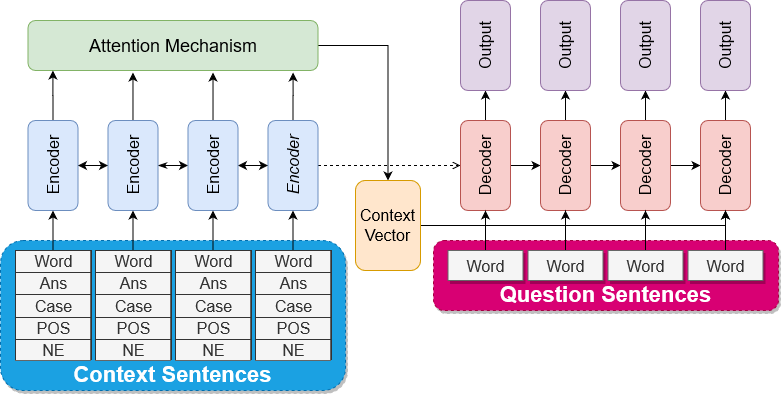

The diagram above was exported from draw.io. Its source (the exported page's mxGraphModel, read from the mxfile embedded in the PNG):
<mxGraphModel dx="868" dy="451" grid="1" gridSize="10" guides="1" tooltips="1" connect="1" arrows="1" fold="1" page="1" pageScale="1" pageWidth="850" pageHeight="1100" math="0" shadow="0">
  <root>
    <mxCell id="0" />
    <mxCell id="1" parent="0" />
    <mxCell id="YTbgSLGyPdMN_QT5F6zz-85" value="&lt;b style=&quot;font-size: 22px&quot;&gt;Question Sentences&lt;br&gt;&lt;/b&gt;" style="rounded=1;whiteSpace=wrap;html=1;shadow=1;fontSize=22;verticalAlign=bottom;labelBackgroundColor=none;dashed=1;fillColor=#d80073;strokeColor=#A50040;fontColor=#ffffff;" parent="1" vertex="1">
      <mxGeometry x="503" y="300" width="345" height="70" as="geometry" />
    </mxCell>
    <mxCell id="YTbgSLGyPdMN_QT5F6zz-81" value="&lt;b style=&quot;font-size: 22px&quot;&gt;Context Sentences&lt;br&gt;&lt;/b&gt;" style="rounded=1;whiteSpace=wrap;html=1;shadow=1;fontSize=22;verticalAlign=bottom;labelBackgroundColor=none;dashed=1;fillColor=#1ba1e2;strokeColor=#006EAF;fontColor=#ffffff;" parent="1" vertex="1">
      <mxGeometry x="70" y="300" width="345" height="150" as="geometry" />
    </mxCell>
    <mxCell id="YTbgSLGyPdMN_QT5F6zz-35" style="edgeStyle=orthogonalEdgeStyle;rounded=0;orthogonalLoop=1;jettySize=auto;html=1;" parent="1" source="YTbgSLGyPdMN_QT5F6zz-2" target="YTbgSLGyPdMN_QT5F6zz-34" edge="1">
      <mxGeometry relative="1" as="geometry" />
    </mxCell>
    <mxCell id="YTbgSLGyPdMN_QT5F6zz-2" value="&lt;font style=&quot;font-size: 18px;&quot;&gt;Attention Mechanism&lt;/font&gt;" style="rounded=1;whiteSpace=wrap;html=1;fillColor=#d5e8d4;strokeColor=#82b366;fontSize=18;" parent="1" vertex="1">
      <mxGeometry x="97.5" y="80" width="290" height="50" as="geometry" />
    </mxCell>
    <mxCell id="YTbgSLGyPdMN_QT5F6zz-3" value="" style="edgeStyle=orthogonalEdgeStyle;rounded=0;orthogonalLoop=1;jettySize=auto;html=1;startArrow=classic;startFill=1;" parent="1" source="YTbgSLGyPdMN_QT5F6zz-4" target="YTbgSLGyPdMN_QT5F6zz-6" edge="1">
      <mxGeometry relative="1" as="geometry" />
    </mxCell>
    <mxCell id="YTbgSLGyPdMN_QT5F6zz-30" style="edgeStyle=orthogonalEdgeStyle;rounded=0;orthogonalLoop=1;jettySize=auto;html=1;entryX=0.086;entryY=1;entryDx=0;entryDy=0;entryPerimeter=0;" parent="1" source="YTbgSLGyPdMN_QT5F6zz-4" target="YTbgSLGyPdMN_QT5F6zz-2" edge="1">
      <mxGeometry relative="1" as="geometry" />
    </mxCell>
    <mxCell id="YTbgSLGyPdMN_QT5F6zz-4" value="Encoder" style="rounded=1;whiteSpace=wrap;html=1;labelBorderColor=none;horizontal=0;fillColor=#dae8fc;strokeColor=#6c8ebf;fontSize=16;" parent="1" vertex="1">
      <mxGeometry x="97.5" y="180" width="50" height="90" as="geometry" />
    </mxCell>
    <mxCell id="YTbgSLGyPdMN_QT5F6zz-5" value="" style="edgeStyle=orthogonalEdgeStyle;rounded=0;orthogonalLoop=1;jettySize=auto;html=1;startArrow=classicThin;startFill=1;" parent="1" source="YTbgSLGyPdMN_QT5F6zz-6" target="YTbgSLGyPdMN_QT5F6zz-8" edge="1">
      <mxGeometry relative="1" as="geometry" />
    </mxCell>
    <mxCell id="YTbgSLGyPdMN_QT5F6zz-31" style="edgeStyle=orthogonalEdgeStyle;rounded=0;orthogonalLoop=1;jettySize=auto;html=1;entryX=0.362;entryY=1.04;entryDx=0;entryDy=0;entryPerimeter=0;" parent="1" source="YTbgSLGyPdMN_QT5F6zz-6" target="YTbgSLGyPdMN_QT5F6zz-2" edge="1">
      <mxGeometry relative="1" as="geometry" />
    </mxCell>
    <mxCell id="YTbgSLGyPdMN_QT5F6zz-6" value="Encoder" style="rounded=1;whiteSpace=wrap;html=1;labelBorderColor=none;horizontal=0;fillColor=#dae8fc;strokeColor=#6c8ebf;fontSize=16;" parent="1" vertex="1">
      <mxGeometry x="177.5" y="180" width="50" height="90" as="geometry" />
    </mxCell>
    <mxCell id="YTbgSLGyPdMN_QT5F6zz-7" value="" style="edgeStyle=orthogonalEdgeStyle;rounded=0;orthogonalLoop=1;jettySize=auto;html=1;startArrow=classic;startFill=1;" parent="1" source="YTbgSLGyPdMN_QT5F6zz-8" target="YTbgSLGyPdMN_QT5F6zz-10" edge="1">
      <mxGeometry relative="1" as="geometry" />
    </mxCell>
    <mxCell id="YTbgSLGyPdMN_QT5F6zz-32" style="edgeStyle=orthogonalEdgeStyle;rounded=0;orthogonalLoop=1;jettySize=auto;html=1;entryX=0.638;entryY=1.04;entryDx=0;entryDy=0;entryPerimeter=0;" parent="1" source="YTbgSLGyPdMN_QT5F6zz-8" target="YTbgSLGyPdMN_QT5F6zz-2" edge="1">
      <mxGeometry relative="1" as="geometry" />
    </mxCell>
    <mxCell id="YTbgSLGyPdMN_QT5F6zz-8" value="Encoder" style="rounded=1;whiteSpace=wrap;html=1;horizontal=0;fillColor=#dae8fc;strokeColor=#6c8ebf;fontSize=16;" parent="1" vertex="1">
      <mxGeometry x="257.5" y="180" width="50" height="90" as="geometry" />
    </mxCell>
    <mxCell id="YTbgSLGyPdMN_QT5F6zz-33" style="edgeStyle=orthogonalEdgeStyle;rounded=0;orthogonalLoop=1;jettySize=auto;html=1;entryX=0.914;entryY=1.04;entryDx=0;entryDy=0;entryPerimeter=0;" parent="1" source="YTbgSLGyPdMN_QT5F6zz-10" target="YTbgSLGyPdMN_QT5F6zz-2" edge="1">
      <mxGeometry relative="1" as="geometry" />
    </mxCell>
    <mxCell id="YTbgSLGyPdMN_QT5F6zz-53" style="edgeStyle=orthogonalEdgeStyle;rounded=0;orthogonalLoop=1;jettySize=auto;html=1;dashed=1;endArrow=open;endFill=0;" parent="1" source="YTbgSLGyPdMN_QT5F6zz-10" target="YTbgSLGyPdMN_QT5F6zz-45" edge="1">
      <mxGeometry relative="1" as="geometry" />
    </mxCell>
    <mxCell id="YTbgSLGyPdMN_QT5F6zz-10" value="&lt;span style=&quot;font-size: 16px;&quot;&gt;Encoder&lt;/span&gt;" style="rounded=1;whiteSpace=wrap;html=1;horizontal=0;fillColor=#dae8fc;strokeColor=#6c8ebf;fontStyle=2;fontSize=16;" parent="1" vertex="1">
      <mxGeometry x="337.5" y="180" width="50" height="90" as="geometry" />
    </mxCell>
    <mxCell id="YTbgSLGyPdMN_QT5F6zz-26" style="edgeStyle=orthogonalEdgeStyle;rounded=0;orthogonalLoop=1;jettySize=auto;html=1;" parent="1" target="YTbgSLGyPdMN_QT5F6zz-10" edge="1">
      <mxGeometry relative="1" as="geometry">
        <mxPoint x="362.5" y="310" as="sourcePoint" />
      </mxGeometry>
    </mxCell>
    <mxCell id="YTbgSLGyPdMN_QT5F6zz-94" style="edgeStyle=orthogonalEdgeStyle;rounded=0;orthogonalLoop=1;jettySize=auto;html=1;endArrow=classic;endFill=1;fontSize=18;" parent="1" source="YTbgSLGyPdMN_QT5F6zz-34" target="YTbgSLGyPdMN_QT5F6zz-50" edge="1">
      <mxGeometry relative="1" as="geometry">
        <mxPoint x="800" y="295" as="targetPoint" />
        <Array as="points">
          <mxPoint x="795" y="285" />
        </Array>
      </mxGeometry>
    </mxCell>
    <mxCell id="YTbgSLGyPdMN_QT5F6zz-34" value="Context Vector" style="rounded=1;whiteSpace=wrap;html=1;fillColor=#ffe6cc;strokeColor=#d79b00;fontSize=16;" parent="1" vertex="1">
      <mxGeometry x="425" y="240" width="65" height="90" as="geometry" />
    </mxCell>
    <mxCell id="YTbgSLGyPdMN_QT5F6zz-44" value="" style="edgeStyle=orthogonalEdgeStyle;rounded=0;orthogonalLoop=1;jettySize=auto;html=1;" parent="1" source="YTbgSLGyPdMN_QT5F6zz-45" target="YTbgSLGyPdMN_QT5F6zz-47" edge="1">
      <mxGeometry relative="1" as="geometry" />
    </mxCell>
    <mxCell id="YTbgSLGyPdMN_QT5F6zz-87" value="" style="edgeStyle=orthogonalEdgeStyle;rounded=0;orthogonalLoop=1;jettySize=auto;html=1;endArrow=classic;endFill=1;fontSize=18;" parent="1" source="YTbgSLGyPdMN_QT5F6zz-45" target="YTbgSLGyPdMN_QT5F6zz-86" edge="1">
      <mxGeometry relative="1" as="geometry" />
    </mxCell>
    <mxCell id="YTbgSLGyPdMN_QT5F6zz-45" value="De&lt;span style=&quot;font-size: 16px;&quot;&gt;coder&lt;/span&gt;" style="rounded=1;whiteSpace=wrap;html=1;labelBorderColor=none;horizontal=0;fillColor=#f8cecc;strokeColor=#b85450;fontStyle=0;fontSize=16;" parent="1" vertex="1">
      <mxGeometry x="530" y="180" width="50" height="90" as="geometry" />
    </mxCell>
    <mxCell id="YTbgSLGyPdMN_QT5F6zz-86" value="Output" style="rounded=1;whiteSpace=wrap;html=1;labelBorderColor=none;horizontal=0;fillColor=#e1d5e7;strokeColor=#9673a6;fontSize=16;" parent="1" vertex="1">
      <mxGeometry x="530" y="60" width="50" height="90" as="geometry" />
    </mxCell>
    <mxCell id="YTbgSLGyPdMN_QT5F6zz-46" value="" style="edgeStyle=orthogonalEdgeStyle;rounded=0;orthogonalLoop=1;jettySize=auto;html=1;" parent="1" source="YTbgSLGyPdMN_QT5F6zz-47" target="YTbgSLGyPdMN_QT5F6zz-49" edge="1">
      <mxGeometry relative="1" as="geometry" />
    </mxCell>
    <mxCell id="YTbgSLGyPdMN_QT5F6zz-89" value="" style="edgeStyle=orthogonalEdgeStyle;rounded=0;orthogonalLoop=1;jettySize=auto;html=1;endArrow=classic;endFill=1;fontSize=18;" parent="1" source="YTbgSLGyPdMN_QT5F6zz-47" target="YTbgSLGyPdMN_QT5F6zz-88" edge="1">
      <mxGeometry relative="1" as="geometry" />
    </mxCell>
    <mxCell id="YTbgSLGyPdMN_QT5F6zz-47" value="&lt;span style=&quot;font-size: 16px;&quot;&gt;Decoder&lt;/span&gt;" style="rounded=1;whiteSpace=wrap;html=1;labelBorderColor=none;horizontal=0;fillColor=#f8cecc;strokeColor=#b85450;fontStyle=0;fontSize=16;" parent="1" vertex="1">
      <mxGeometry x="610" y="180" width="50" height="90" as="geometry" />
    </mxCell>
    <mxCell id="YTbgSLGyPdMN_QT5F6zz-88" value="Output" style="rounded=1;whiteSpace=wrap;html=1;labelBorderColor=none;horizontal=0;fillColor=#e1d5e7;strokeColor=#9673a6;fontSize=16;" parent="1" vertex="1">
      <mxGeometry x="610" y="60" width="50" height="90" as="geometry" />
    </mxCell>
    <mxCell id="YTbgSLGyPdMN_QT5F6zz-48" value="" style="edgeStyle=orthogonalEdgeStyle;rounded=0;orthogonalLoop=1;jettySize=auto;html=1;" parent="1" source="YTbgSLGyPdMN_QT5F6zz-49" target="YTbgSLGyPdMN_QT5F6zz-50" edge="1">
      <mxGeometry relative="1" as="geometry" />
    </mxCell>
    <mxCell id="YTbgSLGyPdMN_QT5F6zz-91" value="" style="edgeStyle=orthogonalEdgeStyle;rounded=0;orthogonalLoop=1;jettySize=auto;html=1;endArrow=classic;endFill=1;fontSize=18;" parent="1" source="YTbgSLGyPdMN_QT5F6zz-49" target="YTbgSLGyPdMN_QT5F6zz-90" edge="1">
      <mxGeometry relative="1" as="geometry" />
    </mxCell>
    <mxCell id="YTbgSLGyPdMN_QT5F6zz-49" value="&lt;span style=&quot;font-size: 16px;&quot;&gt;Decoder&lt;/span&gt;" style="rounded=1;whiteSpace=wrap;html=1;horizontal=0;fillColor=#f8cecc;strokeColor=#b85450;fontStyle=0;fontSize=16;" parent="1" vertex="1">
      <mxGeometry x="690" y="180" width="50" height="90" as="geometry" />
    </mxCell>
    <mxCell id="YTbgSLGyPdMN_QT5F6zz-90" value="Output" style="rounded=1;whiteSpace=wrap;html=1;horizontal=0;fillColor=#e1d5e7;strokeColor=#9673a6;fontSize=16;labelBorderColor=none;" parent="1" vertex="1">
      <mxGeometry x="690" y="60" width="50" height="90" as="geometry" />
    </mxCell>
    <mxCell id="YTbgSLGyPdMN_QT5F6zz-93" value="" style="edgeStyle=orthogonalEdgeStyle;rounded=0;orthogonalLoop=1;jettySize=auto;html=1;endArrow=classic;endFill=1;fontSize=18;" parent="1" source="YTbgSLGyPdMN_QT5F6zz-50" target="YTbgSLGyPdMN_QT5F6zz-92" edge="1">
      <mxGeometry relative="1" as="geometry" />
    </mxCell>
    <mxCell id="YTbgSLGyPdMN_QT5F6zz-50" value="&lt;span style=&quot;font-size: 16px;&quot;&gt;Decoder&lt;/span&gt;" style="rounded=1;whiteSpace=wrap;html=1;horizontal=0;fillColor=#f8cecc;strokeColor=#b85450;fontStyle=0;fontSize=16;" parent="1" vertex="1">
      <mxGeometry x="770" y="180" width="50" height="90" as="geometry" />
    </mxCell>
    <mxCell id="YTbgSLGyPdMN_QT5F6zz-92" value="Output" style="rounded=1;whiteSpace=wrap;html=1;horizontal=0;fillColor=#e1d5e7;strokeColor=#9673a6;fontSize=16;labelBorderColor=none;" parent="1" vertex="1">
      <mxGeometry x="770" y="60" width="50" height="90" as="geometry" />
    </mxCell>
    <mxCell id="YTbgSLGyPdMN_QT5F6zz-63" style="edgeStyle=orthogonalEdgeStyle;rounded=0;orthogonalLoop=1;jettySize=auto;html=1;endArrow=classic;endFill=1;" parent="1" target="YTbgSLGyPdMN_QT5F6zz-8" edge="1">
      <mxGeometry relative="1" as="geometry">
        <mxPoint x="282.5" y="310" as="sourcePoint" />
      </mxGeometry>
    </mxCell>
    <mxCell id="YTbgSLGyPdMN_QT5F6zz-62" style="edgeStyle=orthogonalEdgeStyle;rounded=0;orthogonalLoop=1;jettySize=auto;html=1;endArrow=classic;endFill=1;" parent="1" target="YTbgSLGyPdMN_QT5F6zz-6" edge="1">
      <mxGeometry relative="1" as="geometry">
        <mxPoint x="202.5" y="310" as="sourcePoint" />
      </mxGeometry>
    </mxCell>
    <mxCell id="YTbgSLGyPdMN_QT5F6zz-61" style="edgeStyle=orthogonalEdgeStyle;rounded=0;orthogonalLoop=1;jettySize=auto;html=1;endArrow=classic;endFill=1;" parent="1" source="YTbgSLGyPdMN_QT5F6zz-60" target="YTbgSLGyPdMN_QT5F6zz-4" edge="1">
      <mxGeometry relative="1" as="geometry" />
    </mxCell>
    <mxCell id="YTbgSLGyPdMN_QT5F6zz-60" value="&lt;table style=&quot;width: 100%; height: 100%; border-collapse: collapse; font-size: 16px;&quot; width=&quot;100%&quot; border=&quot;1&quot;&gt;&lt;tbody style=&quot;font-size: 16px;&quot;&gt;&lt;tr style=&quot;font-size: 16px;&quot;&gt;&lt;td style=&quot;font-size: 16px;&quot; align=&quot;center&quot;&gt;Word&lt;br style=&quot;font-size: 16px;&quot;&gt;&lt;/td&gt;&lt;/tr&gt;&lt;tr style=&quot;font-size: 16px;&quot;&gt;&lt;td style=&quot;font-size: 16px;&quot; align=&quot;center&quot;&gt;Ans&lt;br style=&quot;font-size: 16px;&quot;&gt;&lt;/td&gt;&lt;/tr&gt;&lt;tr style=&quot;font-size: 16px;&quot;&gt;&lt;td style=&quot;font-size: 16px;&quot; align=&quot;center&quot;&gt;Case&lt;br style=&quot;font-size: 16px;&quot;&gt;&lt;/td&gt;&lt;/tr&gt;&lt;tr style=&quot;font-size: 16px;&quot; align=&quot;center&quot;&gt;&lt;td style=&quot;font-size: 16px;&quot;&gt;POS&lt;/td&gt;&lt;/tr&gt;&lt;tr style=&quot;font-size: 16px;&quot; align=&quot;center&quot;&gt;&lt;td style=&quot;font-size: 16px;&quot;&gt;NE&lt;br style=&quot;font-size: 16px;&quot;&gt;&lt;/td&gt;&lt;/tr&gt;&lt;/tbody&gt;&lt;/table&gt;" style="text;html=1;strokeColor=#666666;fillColor=#f5f5f5;overflow=fill;fontColor=#333333;fontSize=16;" parent="1" vertex="1">
      <mxGeometry x="85" y="310" width="75" height="110" as="geometry" />
    </mxCell>
    <mxCell id="YTbgSLGyPdMN_QT5F6zz-75" style="edgeStyle=orthogonalEdgeStyle;rounded=0;orthogonalLoop=1;jettySize=auto;html=1;endArrow=classic;endFill=1;" parent="1" source="YTbgSLGyPdMN_QT5F6zz-70" target="YTbgSLGyPdMN_QT5F6zz-45" edge="1">
      <mxGeometry relative="1" as="geometry" />
    </mxCell>
    <mxCell id="YTbgSLGyPdMN_QT5F6zz-70" value="&lt;font style=&quot;font-size: 16px&quot;&gt;Word&lt;/font&gt;" style="rounded=0;whiteSpace=wrap;html=1;shadow=1;verticalAlign=top;fillColor=#f5f5f5;strokeColor=#666666;fontColor=#333333;fontSize=16;" parent="1" vertex="1">
      <mxGeometry x="517.5" y="310" width="75" height="30" as="geometry" />
    </mxCell>
    <mxCell id="YTbgSLGyPdMN_QT5F6zz-76" style="edgeStyle=orthogonalEdgeStyle;rounded=0;orthogonalLoop=1;jettySize=auto;html=1;endArrow=classic;endFill=1;" parent="1" source="YTbgSLGyPdMN_QT5F6zz-72" target="YTbgSLGyPdMN_QT5F6zz-47" edge="1">
      <mxGeometry relative="1" as="geometry" />
    </mxCell>
    <mxCell id="YTbgSLGyPdMN_QT5F6zz-72" value="Word" style="rounded=0;whiteSpace=wrap;html=1;shadow=1;verticalAlign=top;fillColor=#f5f5f5;strokeColor=#666666;fontColor=#333333;fontSize=16;" parent="1" vertex="1">
      <mxGeometry x="597.5" y="310" width="75" height="30" as="geometry" />
    </mxCell>
    <mxCell id="YTbgSLGyPdMN_QT5F6zz-78" style="edgeStyle=orthogonalEdgeStyle;rounded=0;orthogonalLoop=1;jettySize=auto;html=1;endArrow=classic;endFill=1;" parent="1" source="YTbgSLGyPdMN_QT5F6zz-73" target="YTbgSLGyPdMN_QT5F6zz-50" edge="1">
      <mxGeometry relative="1" as="geometry" />
    </mxCell>
    <mxCell id="YTbgSLGyPdMN_QT5F6zz-73" value="Word" style="rounded=0;whiteSpace=wrap;html=1;shadow=1;verticalAlign=top;fillColor=#f5f5f5;strokeColor=#666666;fontColor=#333333;fontSize=16;" parent="1" vertex="1">
      <mxGeometry x="757.5" y="310" width="75" height="30" as="geometry" />
    </mxCell>
    <mxCell id="YTbgSLGyPdMN_QT5F6zz-77" style="edgeStyle=orthogonalEdgeStyle;rounded=0;orthogonalLoop=1;jettySize=auto;html=1;endArrow=classic;endFill=1;" parent="1" source="YTbgSLGyPdMN_QT5F6zz-74" target="YTbgSLGyPdMN_QT5F6zz-49" edge="1">
      <mxGeometry relative="1" as="geometry" />
    </mxCell>
    <mxCell id="YTbgSLGyPdMN_QT5F6zz-74" value="Word" style="rounded=0;whiteSpace=wrap;html=1;shadow=1;verticalAlign=top;fillColor=#f5f5f5;strokeColor=#666666;fontColor=#333333;fontSize=16;" parent="1" vertex="1">
      <mxGeometry x="677.5" y="310" width="75" height="30" as="geometry" />
    </mxCell>
    <mxCell id="Q501MZBRyjmu8OoRE0qv-1" value="&lt;table style=&quot;width: 100%; height: 100%; border-collapse: collapse; font-size: 16px;&quot; width=&quot;100%&quot; border=&quot;1&quot;&gt;&lt;tbody style=&quot;font-size: 16px;&quot;&gt;&lt;tr style=&quot;font-size: 16px;&quot;&gt;&lt;td style=&quot;font-size: 16px;&quot; align=&quot;center&quot;&gt;Word&lt;br style=&quot;font-size: 16px;&quot;&gt;&lt;/td&gt;&lt;/tr&gt;&lt;tr style=&quot;font-size: 16px;&quot;&gt;&lt;td style=&quot;font-size: 16px;&quot; align=&quot;center&quot;&gt;Ans&lt;br style=&quot;font-size: 16px;&quot;&gt;&lt;/td&gt;&lt;/tr&gt;&lt;tr style=&quot;font-size: 16px;&quot;&gt;&lt;td style=&quot;font-size: 16px;&quot; align=&quot;center&quot;&gt;Case&lt;br style=&quot;font-size: 16px;&quot;&gt;&lt;/td&gt;&lt;/tr&gt;&lt;tr style=&quot;font-size: 16px;&quot; align=&quot;center&quot;&gt;&lt;td style=&quot;font-size: 16px;&quot;&gt;POS&lt;/td&gt;&lt;/tr&gt;&lt;tr style=&quot;font-size: 16px;&quot; align=&quot;center&quot;&gt;&lt;td style=&quot;font-size: 16px;&quot;&gt;NE&lt;br style=&quot;font-size: 16px;&quot;&gt;&lt;/td&gt;&lt;/tr&gt;&lt;/tbody&gt;&lt;/table&gt;" style="text;html=1;strokeColor=#666666;fillColor=#f5f5f5;overflow=fill;fontColor=#333333;fontSize=16;" parent="1" vertex="1">
      <mxGeometry x="165" y="310" width="75" height="110" as="geometry" />
    </mxCell>
    <mxCell id="Q501MZBRyjmu8OoRE0qv-2" value="&lt;table style=&quot;width: 100%; height: 100%; border-collapse: collapse; font-size: 16px;&quot; width=&quot;100%&quot; border=&quot;1&quot;&gt;&lt;tbody style=&quot;font-size: 16px;&quot;&gt;&lt;tr style=&quot;font-size: 16px;&quot;&gt;&lt;td style=&quot;font-size: 16px;&quot; align=&quot;center&quot;&gt;Word&lt;br style=&quot;font-size: 16px;&quot;&gt;&lt;/td&gt;&lt;/tr&gt;&lt;tr style=&quot;font-size: 16px;&quot;&gt;&lt;td style=&quot;font-size: 16px;&quot; align=&quot;center&quot;&gt;Ans&lt;br style=&quot;font-size: 16px;&quot;&gt;&lt;/td&gt;&lt;/tr&gt;&lt;tr style=&quot;font-size: 16px;&quot;&gt;&lt;td style=&quot;font-size: 16px;&quot; align=&quot;center&quot;&gt;Case&lt;br style=&quot;font-size: 16px;&quot;&gt;&lt;/td&gt;&lt;/tr&gt;&lt;tr style=&quot;font-size: 16px;&quot; align=&quot;center&quot;&gt;&lt;td style=&quot;font-size: 16px;&quot;&gt;POS&lt;/td&gt;&lt;/tr&gt;&lt;tr style=&quot;font-size: 16px;&quot; align=&quot;center&quot;&gt;&lt;td style=&quot;font-size: 16px;&quot;&gt;NE&lt;br style=&quot;font-size: 16px;&quot;&gt;&lt;/td&gt;&lt;/tr&gt;&lt;/tbody&gt;&lt;/table&gt;" style="text;html=1;strokeColor=#666666;fillColor=#f5f5f5;overflow=fill;fontColor=#333333;fontSize=16;" parent="1" vertex="1">
      <mxGeometry x="245" y="310" width="75" height="110" as="geometry" />
    </mxCell>
    <mxCell id="Q501MZBRyjmu8OoRE0qv-3" value="&lt;table style=&quot;width: 100%; height: 100%; border-collapse: collapse; font-size: 16px;&quot; width=&quot;100%&quot; border=&quot;1&quot;&gt;&lt;tbody style=&quot;font-size: 16px;&quot;&gt;&lt;tr style=&quot;font-size: 16px;&quot;&gt;&lt;td style=&quot;font-size: 16px;&quot; align=&quot;center&quot;&gt;Word&lt;br style=&quot;font-size: 16px;&quot;&gt;&lt;/td&gt;&lt;/tr&gt;&lt;tr style=&quot;font-size: 16px;&quot;&gt;&lt;td style=&quot;font-size: 16px;&quot; align=&quot;center&quot;&gt;Ans&lt;br style=&quot;font-size: 16px;&quot;&gt;&lt;/td&gt;&lt;/tr&gt;&lt;tr style=&quot;font-size: 16px;&quot;&gt;&lt;td style=&quot;font-size: 16px;&quot; align=&quot;center&quot;&gt;Case&lt;br style=&quot;font-size: 16px;&quot;&gt;&lt;/td&gt;&lt;/tr&gt;&lt;tr style=&quot;font-size: 16px;&quot; align=&quot;center&quot;&gt;&lt;td style=&quot;font-size: 16px;&quot;&gt;POS&lt;/td&gt;&lt;/tr&gt;&lt;tr style=&quot;font-size: 16px;&quot; align=&quot;center&quot;&gt;&lt;td style=&quot;font-size: 16px;&quot;&gt;NE&lt;br style=&quot;font-size: 16px;&quot;&gt;&lt;/td&gt;&lt;/tr&gt;&lt;/tbody&gt;&lt;/table&gt;" style="text;html=1;strokeColor=#666666;fillColor=#f5f5f5;overflow=fill;fontColor=#333333;fontSize=16;" parent="1" vertex="1">
      <mxGeometry x="325" y="310" width="75" height="110" as="geometry" />
    </mxCell>
  </root>
</mxGraphModel>